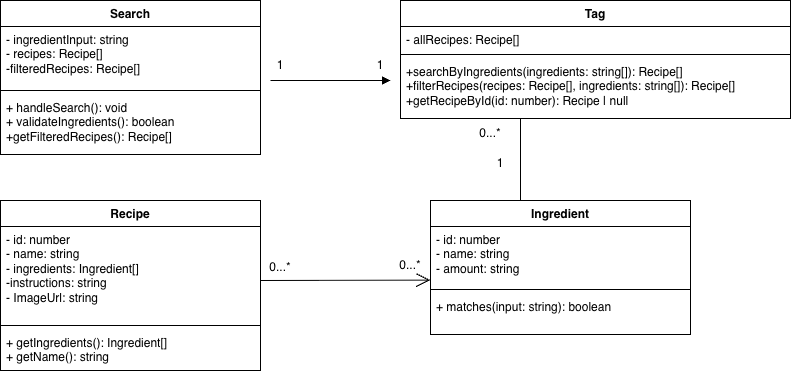

The diagram above was exported from draw.io. Its source (the exported page's mxGraphModel, read from the mxfile embedded in the PNG):
<mxGraphModel dx="1572" dy="964" grid="1" gridSize="10" guides="1" tooltips="1" connect="1" arrows="1" fold="1" page="1" pageScale="1" pageWidth="850" pageHeight="1100" math="0" shadow="0">
  <root>
    <mxCell id="0" />
    <mxCell id="1" parent="0" />
    <mxCell id="eBbWp02c3ltGCQsZZadQ-1" parent="1" style="swimlane;fontStyle=1;align=center;verticalAlign=top;childLayout=stackLayout;horizontal=1;startSize=26;horizontalStack=0;resizeParent=1;resizeParentMax=0;resizeLast=0;collapsible=1;marginBottom=0;whiteSpace=wrap;html=1;" value="Search" vertex="1">
      <mxGeometry height="154" width="260" x="100" y="100" as="geometry">
        <mxRectangle height="30" width="130" x="120" y="730" as="alternateBounds" />
      </mxGeometry>
    </mxCell>
    <mxCell id="eBbWp02c3ltGCQsZZadQ-2" parent="eBbWp02c3ltGCQsZZadQ-1" style="text;strokeColor=none;fillColor=none;align=left;verticalAlign=top;spacingLeft=4;spacingRight=4;overflow=hidden;rotatable=0;points=[[0,0.5],[1,0.5]];portConstraint=eastwest;whiteSpace=wrap;html=1;" value="- ingredientInput: string&lt;div&gt;- recipes: Recipe[]&lt;/div&gt;&lt;div&gt;-filteredRecipes: Recipe[]&lt;/div&gt;&lt;div&gt;&lt;br&gt;&lt;/div&gt;" vertex="1">
      <mxGeometry height="60" width="260" y="26" as="geometry" />
    </mxCell>
    <mxCell id="eBbWp02c3ltGCQsZZadQ-3" parent="eBbWp02c3ltGCQsZZadQ-1" style="line;strokeWidth=1;fillColor=none;align=left;verticalAlign=middle;spacingTop=-1;spacingLeft=3;spacingRight=3;rotatable=0;labelPosition=right;points=[];portConstraint=eastwest;strokeColor=inherit;" value="" vertex="1">
      <mxGeometry height="8" width="260" y="86" as="geometry" />
    </mxCell>
    <mxCell id="eBbWp02c3ltGCQsZZadQ-4" parent="eBbWp02c3ltGCQsZZadQ-1" style="text;strokeColor=none;fillColor=none;align=left;verticalAlign=top;spacingLeft=4;spacingRight=4;overflow=hidden;rotatable=0;points=[[0,0.5],[1,0.5]];portConstraint=eastwest;whiteSpace=wrap;html=1;" value="+ handleSearch(): void&lt;div&gt;+ validateIngredients(): boolean&lt;/div&gt;&lt;div&gt;+getFilteredRecipes(): Recipe[]&lt;/div&gt;" vertex="1">
      <mxGeometry height="60" width="260" y="94" as="geometry" />
    </mxCell>
    <mxCell id="eBbWp02c3ltGCQsZZadQ-5" parent="1" style="swimlane;fontStyle=1;align=center;verticalAlign=top;childLayout=stackLayout;horizontal=1;startSize=26;horizontalStack=0;resizeParent=1;resizeParentMax=0;resizeLast=0;collapsible=1;marginBottom=0;whiteSpace=wrap;html=1;" value="Tag" vertex="1">
      <mxGeometry height="118" width="390" x="500" y="100" as="geometry">
        <mxRectangle height="30" width="130" x="120" y="730" as="alternateBounds" />
      </mxGeometry>
    </mxCell>
    <mxCell id="eBbWp02c3ltGCQsZZadQ-6" parent="eBbWp02c3ltGCQsZZadQ-5" style="text;strokeColor=none;fillColor=none;align=left;verticalAlign=top;spacingLeft=4;spacingRight=4;overflow=hidden;rotatable=0;points=[[0,0.5],[1,0.5]];portConstraint=eastwest;whiteSpace=wrap;html=1;" value="- allRecipes: Recipe[]" vertex="1">
      <mxGeometry height="24" width="390" y="26" as="geometry" />
    </mxCell>
    <mxCell id="eBbWp02c3ltGCQsZZadQ-7" parent="eBbWp02c3ltGCQsZZadQ-5" style="line;strokeWidth=1;fillColor=none;align=left;verticalAlign=middle;spacingTop=-1;spacingLeft=3;spacingRight=3;rotatable=0;labelPosition=right;points=[];portConstraint=eastwest;strokeColor=inherit;" value="" vertex="1">
      <mxGeometry height="8" width="390" y="50" as="geometry" />
    </mxCell>
    <mxCell id="eBbWp02c3ltGCQsZZadQ-8" parent="eBbWp02c3ltGCQsZZadQ-5" style="text;strokeColor=none;fillColor=none;align=left;verticalAlign=top;spacingLeft=4;spacingRight=4;overflow=hidden;rotatable=0;points=[[0,0.5],[1,0.5]];portConstraint=eastwest;whiteSpace=wrap;html=1;" value="+searchByIngredients(ingredients: string[]): Recipe[]&lt;div&gt;+filterRecipes(recipes: Recipe[], ingredients: string[]): Recipe[]&lt;/div&gt;&lt;div&gt;+getRecipeById(id: number): Recipe | null&lt;/div&gt;" vertex="1">
      <mxGeometry height="60" width="390" y="58" as="geometry" />
    </mxCell>
    <mxCell id="eBbWp02c3ltGCQsZZadQ-9" edge="1" parent="1" style="endArrow=block;endFill=1;html=1;edgeStyle=orthogonalEdgeStyle;align=left;verticalAlign=top;rounded=0;" value="">
      <mxGeometry relative="1" x="-1" as="geometry">
        <mxPoint x="370" y="180" as="sourcePoint" />
        <mxPoint x="490" y="180" as="targetPoint" />
      </mxGeometry>
    </mxCell>
    <mxCell id="eBbWp02c3ltGCQsZZadQ-10" parent="1" style="text;html=1;whiteSpace=wrap;strokeColor=none;fillColor=none;align=center;verticalAlign=middle;rounded=0;" value="1" vertex="1">
      <mxGeometry height="30" width="60" x="450" y="150" as="geometry" />
    </mxCell>
    <mxCell id="eBbWp02c3ltGCQsZZadQ-11" parent="1" style="text;html=1;whiteSpace=wrap;strokeColor=none;fillColor=none;align=center;verticalAlign=middle;rounded=0;" value="1" vertex="1">
      <mxGeometry height="30" width="60" x="350" y="150" as="geometry" />
    </mxCell>
    <mxCell id="eBbWp02c3ltGCQsZZadQ-12" parent="1" style="swimlane;fontStyle=1;align=center;verticalAlign=top;childLayout=stackLayout;horizontal=1;startSize=26;horizontalStack=0;resizeParent=1;resizeParentMax=0;resizeLast=0;collapsible=1;marginBottom=0;whiteSpace=wrap;html=1;" value="Recipe" vertex="1">
      <mxGeometry height="170" width="260" x="100" y="300" as="geometry">
        <mxRectangle height="30" width="130" x="120" y="730" as="alternateBounds" />
      </mxGeometry>
    </mxCell>
    <mxCell id="eBbWp02c3ltGCQsZZadQ-13" parent="eBbWp02c3ltGCQsZZadQ-12" style="text;strokeColor=none;fillColor=none;align=left;verticalAlign=top;spacingLeft=4;spacingRight=4;overflow=hidden;rotatable=0;points=[[0,0.5],[1,0.5]];portConstraint=eastwest;whiteSpace=wrap;html=1;" value="- id: number&lt;div&gt;- name: string&lt;/div&gt;&lt;div&gt;- ingredients: Ingredient[]&lt;/div&gt;&lt;div&gt;-instructions: string&lt;/div&gt;&lt;div&gt;- ImageUrl: string&lt;/div&gt;" vertex="1">
      <mxGeometry height="95" width="260" y="26" as="geometry" />
    </mxCell>
    <mxCell id="eBbWp02c3ltGCQsZZadQ-14" parent="eBbWp02c3ltGCQsZZadQ-12" style="line;strokeWidth=1;fillColor=none;align=left;verticalAlign=middle;spacingTop=-1;spacingLeft=3;spacingRight=3;rotatable=0;labelPosition=right;points=[];portConstraint=eastwest;strokeColor=inherit;" value="" vertex="1">
      <mxGeometry height="8" width="260" y="121" as="geometry" />
    </mxCell>
    <mxCell id="eBbWp02c3ltGCQsZZadQ-15" parent="eBbWp02c3ltGCQsZZadQ-12" style="text;strokeColor=none;fillColor=none;align=left;verticalAlign=top;spacingLeft=4;spacingRight=4;overflow=hidden;rotatable=0;points=[[0,0.5],[1,0.5]];portConstraint=eastwest;whiteSpace=wrap;html=1;" value="+ getIngredients(): Ingredient[]&lt;div&gt;+ getName(): string&lt;/div&gt;" vertex="1">
      <mxGeometry height="41" width="260" y="129" as="geometry" />
    </mxCell>
    <mxCell id="eBbWp02c3ltGCQsZZadQ-16" parent="1" style="swimlane;fontStyle=1;align=center;verticalAlign=top;childLayout=stackLayout;horizontal=1;startSize=26;horizontalStack=0;resizeParent=1;resizeParentMax=0;resizeLast=0;collapsible=1;marginBottom=0;whiteSpace=wrap;html=1;" value="Ingredient" vertex="1">
      <mxGeometry height="134" width="260" x="530" y="300" as="geometry">
        <mxRectangle height="30" width="130" x="120" y="730" as="alternateBounds" />
      </mxGeometry>
    </mxCell>
    <mxCell id="eBbWp02c3ltGCQsZZadQ-17" parent="eBbWp02c3ltGCQsZZadQ-16" style="text;strokeColor=none;fillColor=none;align=left;verticalAlign=top;spacingLeft=4;spacingRight=4;overflow=hidden;rotatable=0;points=[[0,0.5],[1,0.5]];portConstraint=eastwest;whiteSpace=wrap;html=1;" value="- id: number&lt;div&gt;- name: string&lt;/div&gt;&lt;div&gt;- amount: string&lt;/div&gt;" vertex="1">
      <mxGeometry height="59" width="260" y="26" as="geometry" />
    </mxCell>
    <mxCell id="eBbWp02c3ltGCQsZZadQ-18" parent="eBbWp02c3ltGCQsZZadQ-16" style="line;strokeWidth=1;fillColor=none;align=left;verticalAlign=middle;spacingTop=-1;spacingLeft=3;spacingRight=3;rotatable=0;labelPosition=right;points=[];portConstraint=eastwest;strokeColor=inherit;" value="" vertex="1">
      <mxGeometry height="8" width="260" y="85" as="geometry" />
    </mxCell>
    <mxCell id="eBbWp02c3ltGCQsZZadQ-19" parent="eBbWp02c3ltGCQsZZadQ-16" style="text;strokeColor=none;fillColor=none;align=left;verticalAlign=top;spacingLeft=4;spacingRight=4;overflow=hidden;rotatable=0;points=[[0,0.5],[1,0.5]];portConstraint=eastwest;whiteSpace=wrap;html=1;" value="+ matches(input: string): boolean" vertex="1">
      <mxGeometry height="41" width="260" y="93" as="geometry" />
    </mxCell>
    <mxCell id="eBbWp02c3ltGCQsZZadQ-20" edge="1" parent="1" style="endArrow=none;html=1;rounded=0;" value="">
      <mxGeometry height="50" relative="1" width="50" as="geometry">
        <mxPoint x="620" y="299.87" as="sourcePoint" />
        <mxPoint x="620" y="218" as="targetPoint" />
      </mxGeometry>
    </mxCell>
    <mxCell id="eBbWp02c3ltGCQsZZadQ-21" parent="1" style="text;html=1;whiteSpace=wrap;strokeColor=none;fillColor=none;align=center;verticalAlign=middle;rounded=0;" value="0...*" vertex="1">
      <mxGeometry height="30" width="60" x="560" y="218" as="geometry" />
    </mxCell>
    <mxCell id="eBbWp02c3ltGCQsZZadQ-22" parent="1" style="text;html=1;whiteSpace=wrap;strokeColor=none;fillColor=none;align=center;verticalAlign=middle;rounded=0;" value="1" vertex="1">
      <mxGeometry height="30" width="60" x="570" y="248" as="geometry" />
    </mxCell>
    <mxCell id="eBbWp02c3ltGCQsZZadQ-23" edge="1" parent="1" style="endArrow=open;endFill=1;endSize=12;html=1;rounded=0;entryX=-0.001;entryY=0.909;entryDx=0;entryDy=0;entryPerimeter=0;" target="eBbWp02c3ltGCQsZZadQ-17" value="">
      <mxGeometry relative="1" width="160" as="geometry">
        <mxPoint x="360" y="380" as="sourcePoint" />
        <mxPoint x="520" y="380" as="targetPoint" />
      </mxGeometry>
    </mxCell>
    <mxCell id="eBbWp02c3ltGCQsZZadQ-24" parent="1" style="text;html=1;whiteSpace=wrap;strokeColor=none;fillColor=none;align=center;verticalAlign=middle;rounded=0;" value="0...*" vertex="1">
      <mxGeometry height="30" width="60" x="350" y="352" as="geometry" />
    </mxCell>
    <mxCell id="eBbWp02c3ltGCQsZZadQ-25" parent="1" style="text;html=1;whiteSpace=wrap;strokeColor=none;fillColor=none;align=center;verticalAlign=middle;rounded=0;" value="0...*" vertex="1">
      <mxGeometry height="30" width="60" x="480" y="350" as="geometry" />
    </mxCell>
  </root>
</mxGraphModel>